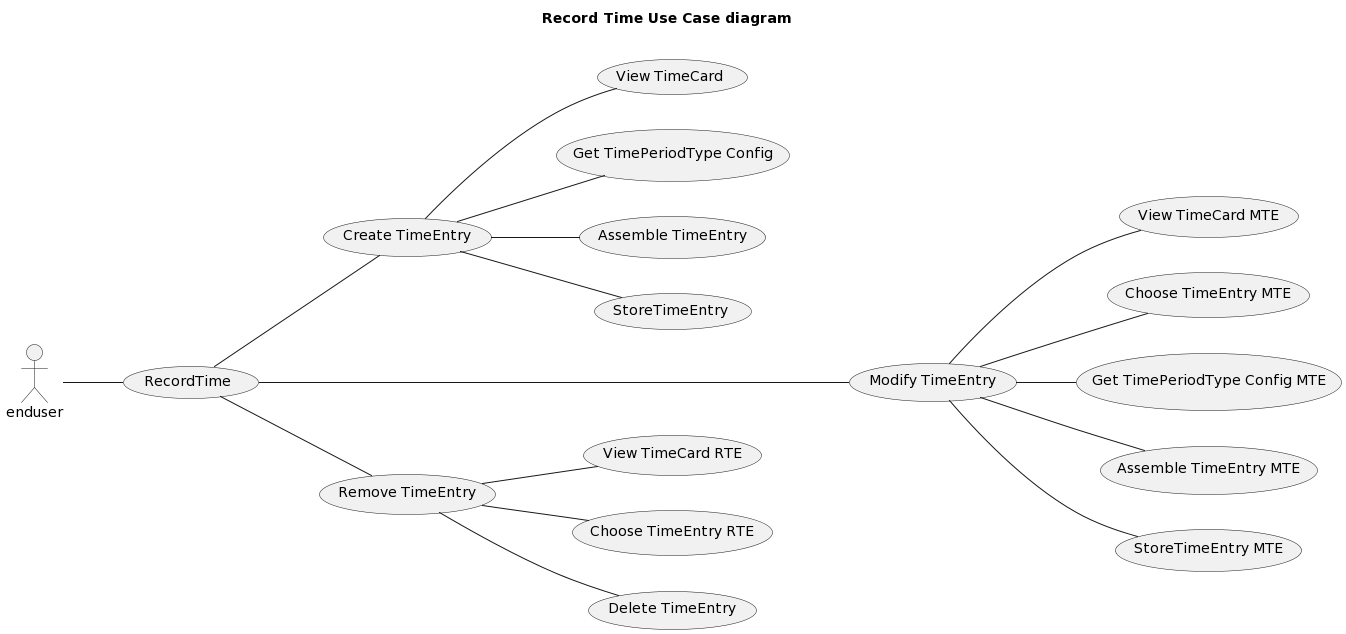

The diagram above was rendered by PlantUML. Its source (embedded in the PNG):
@startuml
title Record Time Use Case diagram\n

left to right direction

  actor enduser
  enduser -- (RecordTime)
  (RecordTime) -- (Create TimeEntry) 
  (Create TimeEntry) -- (View TimeCard) 
  (Create TimeEntry) -- (Get TimePeriodType Config)
  (Create TimeEntry) -- (Assemble TimeEntry)
  (Create TimeEntry) -- (StoreTimeEntry)
  (RecordTime) ---- (Modify TimeEntry) 
  (Modify TimeEntry) -- (View TimeCard MTE) 
  (Modify TimeEntry) -- (Choose TimeEntry MTE)
  (Modify TimeEntry) -- (Get TimePeriodType Config MTE)
  (Modify TimeEntry) -- (Assemble TimeEntry MTE)
  (Modify TimeEntry) -- (StoreTimeEntry MTE)
  (RecordTime) -- (Remove TimeEntry) 
  (Remove TimeEntry) -- (View TimeCard RTE) 
  (Remove TimeEntry) -- (Choose TimeEntry RTE)
  (Remove TimeEntry) -- (Delete TimeEntry)
@enduml